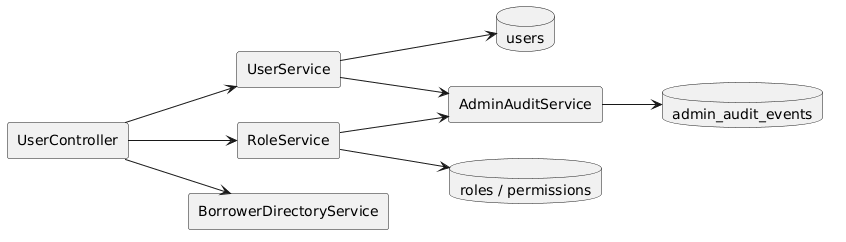

The diagram above was rendered by PlantUML. Its source (embedded in the PNG):
@startuml
left to right direction
skinparam shadowing false
rectangle "UserController" as controller
rectangle "UserService" as usersvc
rectangle "RoleService" as rolesvc
rectangle "BorrowerDirectoryService" as borrowers
rectangle "AdminAuditService" as audit
database "users" as users
database "roles / permissions" as roles
database "admin_audit_events" as auditdb

controller --> usersvc
controller --> rolesvc
controller --> borrowers
usersvc --> users
rolesvc --> roles
usersvc --> audit
rolesvc --> audit
audit --> auditdb
@enduml